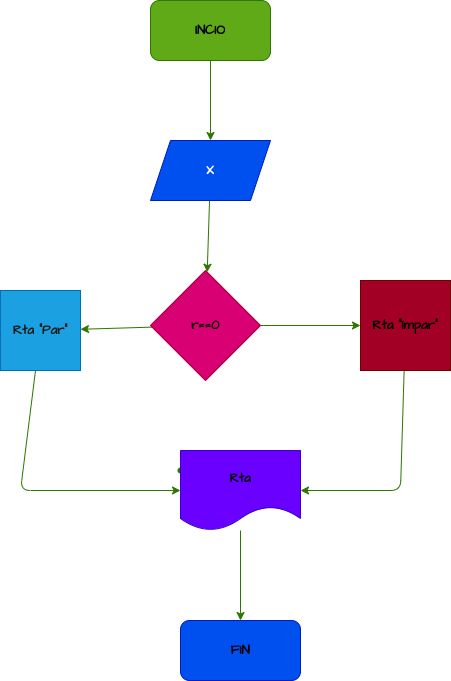

The diagram above was exported from draw.io. Its source (the exported page's mxGraphModel, read from the mxfile embedded in the PNG):
<mxGraphModel dx="296" dy="390" grid="1" gridSize="10" guides="1" tooltips="1" connect="1" arrows="1" fold="1" page="1" pageScale="1" pageWidth="827" pageHeight="1169" math="0" shadow="0">
  <root>
    <mxCell id="0" />
    <mxCell id="1" parent="0" />
    <mxCell id="2" value="" style="edgeStyle=none;html=1;fontFamily=Architects Daughter;fontSource=https%3A%2F%2Ffonts.googleapis.com%2Fcss%3Ffamily%3DArchitects%2BDaughter;fontColor=#000000;verticalAlign=middle;fontSize=13;fillColor=#60a917;strokeColor=#2D7600;" edge="1" parent="1" source="3">
      <mxGeometry relative="1" as="geometry">
        <mxPoint x="370" y="230" as="targetPoint" />
      </mxGeometry>
    </mxCell>
    <mxCell id="3" value="&lt;h1 style=&quot;font-size: 13px;&quot;&gt;&lt;font color=&quot;#000000&quot; data-font-src=&quot;https://fonts.googleapis.com/css?family=Architects+Daughter&quot; face=&quot;Architects Daughter&quot; style=&quot;font-size: 13px;&quot;&gt;INCIO&lt;/font&gt;&lt;/h1&gt;" style="rounded=1;whiteSpace=wrap;html=1;fillColor=#60a917;strokeColor=#2D7600;verticalAlign=middle;fontSize=13;fontColor=#ffffff;" vertex="1" parent="1">
      <mxGeometry x="310" y="90" width="120" height="60" as="geometry" />
    </mxCell>
    <mxCell id="4" value="" style="edgeStyle=none;html=1;fontFamily=Architects Daughter;fontSource=https%3A%2F%2Ffonts.googleapis.com%2Fcss%3Ffamily%3DArchitects%2BDaughter;fontColor=#000000;verticalAlign=middle;fontSize=13;fillColor=#60a917;strokeColor=#2D7600;" edge="1" parent="1" source="5" target="8">
      <mxGeometry relative="1" as="geometry" />
    </mxCell>
    <mxCell id="5" value="&lt;h1 style=&quot;font-size: 13px;&quot;&gt;X&lt;/h1&gt;" style="shape=parallelogram;perimeter=parallelogramPerimeter;whiteSpace=wrap;html=1;fixedSize=1;fontFamily=Architects Daughter;fontSource=https%3A%2F%2Ffonts.googleapis.com%2Fcss%3Ffamily%3DArchitects%2BDaughter;fontColor=#ffffff;fillColor=#0050ef;strokeColor=#001DBC;verticalAlign=middle;fontSize=13;" vertex="1" parent="1">
      <mxGeometry x="310" y="230" width="120" height="60" as="geometry" />
    </mxCell>
    <mxCell id="6" value="" style="edgeStyle=none;html=1;fontFamily=Architects Daughter;fontSource=https%3A%2F%2Ffonts.googleapis.com%2Fcss%3Ffamily%3DArchitects%2BDaughter;fontColor=#000000;verticalAlign=middle;fontSize=13;fillColor=#60a917;strokeColor=#2D7600;" edge="1" parent="1" source="8" target="10">
      <mxGeometry relative="1" as="geometry" />
    </mxCell>
    <mxCell id="7" value="" style="edgeStyle=none;html=1;fontFamily=Architects Daughter;fontSource=https%3A%2F%2Ffonts.googleapis.com%2Fcss%3Ffamily%3DArchitects%2BDaughter;fontColor=#000000;verticalAlign=middle;fontSize=13;fillColor=#60a917;strokeColor=#2D7600;" edge="1" parent="1" source="8" target="12">
      <mxGeometry relative="1" as="geometry" />
    </mxCell>
    <mxCell id="8" value="&lt;h1 style=&quot;font-size: 13px;&quot;&gt;&lt;font color=&quot;#000000&quot; style=&quot;font-size: 13px;&quot;&gt;r==0&lt;/font&gt;&lt;/h1&gt;" style="rhombus;whiteSpace=wrap;html=1;fontFamily=Architects Daughter;fillColor=#d80073;strokeColor=#A50040;fontSource=https%3A%2F%2Ffonts.googleapis.com%2Fcss%3Ffamily%3DArchitects%2BDaughter;verticalAlign=middle;fontSize=13;fontColor=#ffffff;" vertex="1" parent="1">
      <mxGeometry x="310" y="360" width="110" height="110" as="geometry" />
    </mxCell>
    <mxCell id="9" value="" style="edgeStyle=none;html=1;fontFamily=Architects Daughter;fontSource=https%3A%2F%2Ffonts.googleapis.com%2Fcss%3Ffamily%3DArchitects%2BDaughter;fontColor=#000000;endArrow=classic;endFill=1;verticalAlign=middle;fontSize=13;fillColor=#60a917;strokeColor=#2D7600;" edge="1" parent="1" source="10" target="15">
      <mxGeometry relative="1" as="geometry">
        <mxPoint x="560" y="570" as="targetPoint" />
        <Array as="points">
          <mxPoint x="560" y="580" />
        </Array>
      </mxGeometry>
    </mxCell>
    <mxCell id="10" value="&lt;h2 style=&quot;font-size: 13px;&quot;&gt;&lt;font color=&quot;#000000&quot; style=&quot;font-size: 13px;&quot;&gt;Rta &quot;Impar&quot;&lt;/font&gt;&lt;/h2&gt;" style="whiteSpace=wrap;html=1;aspect=fixed;fontFamily=Architects Daughter;fontSource=https%3A%2F%2Ffonts.googleapis.com%2Fcss%3Ffamily%3DArchitects%2BDaughter;fillColor=#a20025;strokeColor=#6F0000;verticalAlign=middle;fontSize=13;fontColor=#ffffff;" vertex="1" parent="1">
      <mxGeometry x="520" y="370" width="90" height="90" as="geometry" />
    </mxCell>
    <mxCell id="11" value="" style="edgeStyle=none;html=1;fontFamily=Architects Daughter;fontSource=https%3A%2F%2Ffonts.googleapis.com%2Fcss%3Ffamily%3DArchitects%2BDaughter;fontColor=#000000;entryX=0;entryY=0.5;entryDx=0;entryDy=0;verticalAlign=middle;fontSize=13;fillColor=#60a917;strokeColor=#2D7600;" edge="1" parent="1" source="12" target="15">
      <mxGeometry relative="1" as="geometry">
        <Array as="points">
          <mxPoint x="180" y="580" />
        </Array>
      </mxGeometry>
    </mxCell>
    <mxCell id="12" value="&lt;h2 style=&quot;font-size: 13px;&quot;&gt;&lt;font color=&quot;#1a1a1a&quot; style=&quot;font-size: 13px;&quot;&gt;Rta &quot;Par&quot;&lt;/font&gt;&lt;/h2&gt;" style="whiteSpace=wrap;html=1;aspect=fixed;fontFamily=Architects Daughter;fontSource=https%3A%2F%2Ffonts.googleapis.com%2Fcss%3Ffamily%3DArchitects%2BDaughter;fillColor=#1ba1e2;strokeColor=#006EAF;verticalAlign=middle;fontSize=13;fontColor=#ffffff;" vertex="1" parent="1">
      <mxGeometry x="160" y="380" width="80" height="80" as="geometry" />
    </mxCell>
    <mxCell id="13" value="" style="shape=waypoint;sketch=0;size=6;pointerEvents=1;points=[];fillColor=#60a917;resizable=0;rotatable=0;perimeter=centerPerimeter;snapToPoint=1;fontFamily=Architects Daughter;strokeColor=#2D7600;fontSource=https%3A%2F%2Ffonts.googleapis.com%2Fcss%3Ffamily%3DArchitects%2BDaughter;verticalAlign=middle;fontSize=13;fontColor=#ffffff;" vertex="1" parent="1">
      <mxGeometry x="330" y="550" width="20" height="20" as="geometry" />
    </mxCell>
    <mxCell id="14" value="" style="edgeStyle=none;html=1;fontFamily=Architects Daughter;fontSource=https%3A%2F%2Ffonts.googleapis.com%2Fcss%3Ffamily%3DArchitects%2BDaughter;fontColor=#000000;endArrow=classic;endFill=1;verticalAlign=middle;fontSize=13;fillColor=#60a917;strokeColor=#2D7600;" edge="1" parent="1" source="15" target="16">
      <mxGeometry relative="1" as="geometry" />
    </mxCell>
    <mxCell id="15" value="&lt;h1 style=&quot;font-size: 13px;&quot;&gt;&lt;font color=&quot;#000000&quot; style=&quot;font-size: 13px;&quot;&gt;Rta&lt;/font&gt;&lt;/h1&gt;" style="shape=document;whiteSpace=wrap;html=1;boundedLbl=1;fontFamily=Architects Daughter;fillColor=#6a00ff;strokeColor=#3700CC;sketch=0;fontSource=https%3A%2F%2Ffonts.googleapis.com%2Fcss%3Ffamily%3DArchitects%2BDaughter;verticalAlign=middle;fontSize=13;fontColor=#ffffff;" vertex="1" parent="1">
      <mxGeometry x="340" y="540" width="120" height="80" as="geometry" />
    </mxCell>
    <mxCell id="16" value="&lt;h1 style=&quot;font-size: 13px;&quot;&gt;&lt;font color=&quot;#000000&quot; style=&quot;font-size: 13px;&quot;&gt;FIN&lt;/font&gt;&lt;/h1&gt;" style="rounded=1;whiteSpace=wrap;html=1;fontFamily=Architects Daughter;fillColor=#0050ef;strokeColor=#001DBC;sketch=0;fontSource=https%3A%2F%2Ffonts.googleapis.com%2Fcss%3Ffamily%3DArchitects%2BDaughter;verticalAlign=middle;fontSize=13;fontColor=#ffffff;" vertex="1" parent="1">
      <mxGeometry x="340" y="710" width="120" height="60" as="geometry" />
    </mxCell>
  </root>
</mxGraphModel>